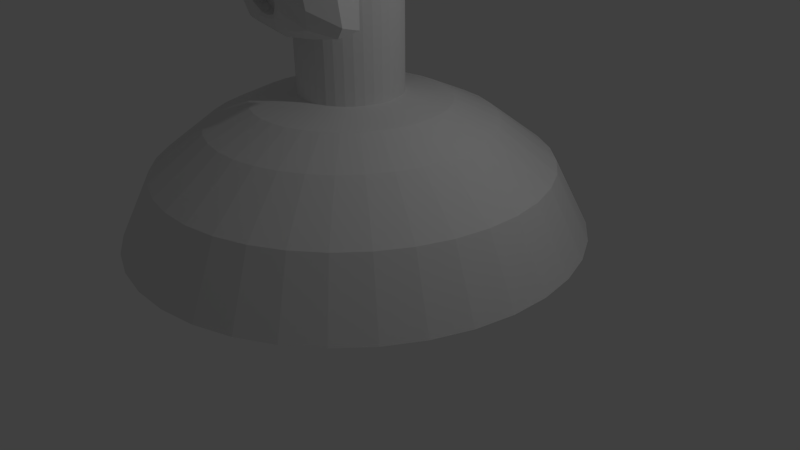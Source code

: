 # Source: whitemonkey.blend  (saved by Blender 2.68.0; exported with 4.5.12 LTS)
import bpy
from mathutils import Matrix  # noqa: F401  (used for matrix-valued properties, if any)

bpy.ops.wm.read_factory_settings(use_empty=True)
scene = bpy.context.scene
scene.name = 'Scene'

# ---- collections
col_collection_1 = bpy.data.collections.new('Collection 1'); scene.collection.children.link(col_collection_1)

# ---- materials (node trees are filled in below, after node groups)
mat_material = bpy.data.materials.new('Material')
mat_material.alpha_threshold = 0.0
mat_material.use_transparent_shadow = False
mat_material.roughness = 0.5
mat_material.line_color = (0.0, 0.0, 0.0, 1.0)

# ---- material node trees

# ---- world
world_world = bpy.data.worlds.new('World'); scene.world = world_world
world_world.color = (0.05088, 0.05088, 0.05088)
world_world.use_sun_shadow = False
world_world.sun_shadow_jitter_overblur = 0.0
world_world.cycles.sampling_method = 'MANUAL'
world_world.cycles.sample_map_resolution = 256

# ---- cameras
cam_camera = bpy.data.cameras.new('Camera')
cam_camera.clip_end = 100.0
cam_camera.lens = 35.0
cam_camera.sensor_width = 32.0
cam_camera.sensor_height = 18.0
cam_camera.ortho_scale = 7.314
cam_camera.dof.focus_distance = 0.0
cam_camera.dof.aperture_fstop = 128.0

# ---- lights
light_lamp = bpy.data.lights.new('Lamp', 'POINT')
light_lamp.transmission_factor = 0.0
light_lamp.cutoff_distance = 30.0
light_lamp.energy = 100.0
light_lamp.shadow_buffer_clip_start = 1.001
light_lamp.shadow_soft_size = 0.1
light_lamp.shadow_maximum_resolution = 0.006
light_lamp.use_absolute_resolution = True
light_lamp.cycles.use_multiple_importance_sampling = False

# ---- meshes
me_cube = bpy.data.meshes.new('Cube')
me_cube.from_pydata([(2.477, 0.3676, 0.2635), (2.035, 0.3427, 1.13), (1.313, 0.2982, 1.676), (0.7263, 0.2614, 1.939), (0.1244, 0.2228, 2.035), (0.1223, 0.2321, 4.26), (-0.5617, 0.1877, 4.255), (-0.5285, 0.1729, 0.2227), (2.477, 0.3676, 0.2635), (2.397, 0.8865, 0.2609), (1.967, 0.7867, 1.128), (1.264, 0.6182, 1.675), (0.6928, 0.4805, 1.938), (0.1068, 0.3381, 2.034), (0.1042, 0.3502, 4.26), (-0.5617, 0.1877, 4.255), (-0.5285, 0.1729, 0.2227), (2.397, 0.8865, 0.2609), (2.229, 1.384, 0.2577), (1.823, 1.212, 1.125), (1.16, 0.9249, 1.673), (0.6217, 0.6904, 1.937), (0.06938, 0.4486, 2.034), (0.06592, 0.4633, 4.259), (-0.5617, 0.1877, 4.255), (-0.5285, 0.1729, 0.2227), (2.229, 1.384, 0.2577), (1.977, 1.844, 0.2539), (1.608, 1.606, 1.122), (1.005, 1.209, 1.67), (0.5152, 0.8848, 1.935), (0.01335, 0.5509, 2.033), (0.008531, 0.5681, 4.258), (-0.5617, 0.1877, 4.255), (-0.5285, 0.1729, 0.2227), (1.977, 1.844, 0.2539), (1.648, 2.254, 0.2497), (1.327, 1.956, 1.118), (0.8022, 1.461, 1.668), (0.3766, 1.058, 1.934), (-0.05959, 0.642, 2.032), (-0.06618, 0.6614, 4.257), (-0.5617, 0.1877, 4.255), (-0.5285, 0.1729, 0.2227), (1.648, 2.254, 0.2497), (1.254, 2.6, 0.2452), (0.9893, 2.253, 1.114), (0.5589, 1.675, 1.665), (0.2101, 1.204, 1.932), (-0.1472, 0.7189, 2.031), (-0.156, 0.7402, 4.256), (-0.5617, 0.1877, 4.255), (-0.5285, 0.1729, 0.2227), (1.254, 2.6, 0.2452), (0.8054, 2.873, 0.2405), (0.6056, 2.486, 1.11), (0.2823, 1.843, 1.662), (0.02073, 1.319, 1.93), (-0.2469, 0.7795, 2.03), (-0.258, 0.8023, 4.255), (-0.5617, 0.1877, 4.255), (-0.5285, 0.1729, 0.2227), (0.8054, 2.873, 0.2405), (0.3163, 3.064, 0.2357), (0.1871, 2.649, 1.106), (-0.01928, 1.961, 1.659), (-0.1858, 1.4, 1.928), (-0.3556, 0.8219, 2.029), (-0.3694, 0.8457, 4.254), (-0.5617, 0.1877, 4.255), (-0.5285, 0.1729, 0.2227), (0.3163, 3.064, 0.2357), (-0.1984, 3.166, 0.2311), (-0.2533, 2.737, 1.102), (-0.3367, 2.024, 1.656), (-0.4031, 1.443, 1.926), (-0.47, 0.8447, 2.028), (-0.4865, 0.8691, 4.253), (-0.5617, 0.1877, 4.255), (-0.5285, 0.1729, 0.2227), (-0.1984, 3.166, 0.2311), (-0.7232, 3.178, 0.2268), (-0.7023, 2.747, 1.099), (-0.6603, 2.031, 1.654), (-0.6247, 1.448, 1.924), (-0.5866, 0.8474, 2.027), (-0.606, 0.8718, 4.252), (-0.5617, 0.1877, 4.255), (-0.5285, 0.1729, 0.2227), (-0.7232, 3.178, 0.2267), (-1.242, 3.099, 0.2228), (-1.146, 2.679, 1.095), (-0.9803, 1.982, 1.651), (-0.8438, 1.415, 1.922), (-0.7019, 0.8297, 2.026), (-0.7241, 0.8537, 4.251), (-0.5617, 0.1877, 4.255), (-0.5285, 0.1729, 0.2227), (-1.242, 3.099, 0.2228), (-1.739, 2.93, 0.2193), (-1.572, 2.535, 1.092), (-1.287, 1.879, 1.649), (-1.054, 1.343, 1.921), (-0.8124, 0.7923, 2.025), (-0.8373, 0.8154, 4.25), (-0.5617, 0.1877, 4.255), (-0.5285, 0.1729, 0.2227), (-1.739, 2.93, 0.2193), (-2.2, 2.678, 0.2164), (-1.966, 2.32, 1.09), (-1.571, 1.723, 1.647), (-1.248, 1.237, 1.919), (-0.9147, 0.7363, 2.024), (-0.9421, 0.758, 4.249), (-0.5617, 0.1877, 4.255), (-0.5285, 0.1729, 0.2227), (-2.2, 2.678, 0.2164), (-2.609, 2.35, 0.2143), (-2.316, 2.039, 1.088), (-1.823, 1.521, 1.646), (-1.421, 1.098, 1.919), (-1.006, 0.6633, 2.024), (-1.035, 0.6833, 4.249), (-0.5617, 0.1877, 4.255), (-0.5285, 0.1729, 0.2227), (-2.609, 2.35, 0.2143), (-2.956, 1.956, 0.2129), (-2.612, 1.701, 1.087), (-2.037, 1.277, 1.645), (-1.567, 0.9318, 1.918), (-1.083, 0.5757, 2.024), (-1.114, 0.5935, 4.249), (-0.5617, 0.1877, 4.255), (-0.5285, 0.1729, 0.2227), (-2.956, 1.956, 0.2129), (-3.229, 1.507, 0.2123), (-2.846, 1.317, 1.086), (-2.205, 1.001, 1.645), (-1.682, 0.7424, 1.918), (-1.143, 0.476, 2.024), (-1.176, 0.4914, 4.249), (-0.5617, 0.1877, 4.255), (-0.5285, 0.1729, 0.2227), (-3.228, 1.507, 0.2123), (-3.419, 1.018, 0.2125), (-3.009, 0.899, 1.086), (-2.323, 0.6992, 1.645), (-1.763, 0.5359, 1.918), (-1.186, 0.3673, 2.024), (-1.22, 0.3801, 4.249), (-0.5617, 0.1877, 4.255), (-0.5285, 0.1729, 0.2227), (-3.419, 1.018, 0.2125), (-3.522, 0.5031, 0.2136), (-3.097, 0.4586, 1.087), (-2.386, 0.3818, 1.646), (-1.806, 0.3186, 1.918), (-1.209, 0.2529, 2.024), (-1.243, 0.2629, 4.249), (-0.5617, 0.1877, 4.255), (-0.5285, 0.1729, 0.2227), (-3.522, 0.5031, 0.2136), (-3.534, -0.02176, 0.2154), (-3.107, 0.009571, 1.089), (-2.394, 0.05812, 1.647), (-1.811, 0.09696, 1.919), (-1.211, 0.1363, 2.024), (-1.246, 0.1434, 4.249), (-0.5617, 0.1877, 4.255), (-0.5285, 0.1729, 0.2227), (-3.534, -0.02176, 0.2154), (-3.454, -0.5407, 0.218), (-3.039, -0.4344, 1.091), (-2.345, -0.2619, 1.648), (-1.778, -0.1221, 1.92), (-1.194, 0.02096, 2.025), (-1.228, 0.02532, 4.25), (-0.5617, 0.1877, 4.255), (-0.5285, 0.1729, 0.2227), (-3.454, -0.5407, 0.218), (-3.286, -1.038, 0.2212), (-2.895, -0.8598, 1.094), (-2.241, -0.5685, 1.65), (-1.707, -0.3321, 1.921), (-1.156, -0.08953, 2.026), (-1.189, -0.08785, 4.251), (-0.5617, 0.1877, 4.255), (-0.5285, 0.1729, 0.2227), (-3.286, -1.038, 0.2212), (-3.034, -1.498, 0.225), (-2.679, -1.254, 1.097), (-2.085, -0.8524, 1.653), (-1.6, -0.5265, 1.923), (-1.1, -0.1918, 2.026), (-1.132, -0.1927, 4.251), (-0.5617, 0.1877, 4.255), (-0.5285, 0.1729, 0.2227), (-3.034, -1.498, 0.225), (-2.706, -1.908, 0.2292), (-2.398, -1.604, 1.101), (-1.883, -1.105, 1.655), (-1.462, -0.6994, 1.925), (-1.027, -0.2829, 2.027), (-1.057, -0.2859, 4.252), (-0.5617, 0.1877, 4.255), (-0.5285, 0.1729, 0.2227), (-2.706, -1.908, 0.2292), (-2.311, -2.254, 0.2337), (-2.061, -1.901, 1.105), (-1.64, -1.319, 1.658), (-1.295, -0.8457, 1.927), (-0.9395, -0.3599, 2.028), (-0.9674, -0.3647, 4.253), (-0.5617, 0.1877, 4.255), (-0.5285, 0.1729, 0.2227), (-2.311, -2.254, 0.2337), (-1.863, -2.527, 0.2384), (-1.677, -2.134, 1.109), (-1.363, -1.487, 1.661), (-1.106, -0.9608, 1.929), (-0.8398, -0.4205, 2.029), (-0.8653, -0.4268, 4.254), (-0.5617, 0.1877, 4.255), (-0.5285, 0.1729, 0.2227), (-1.863, -2.527, 0.2384), (-1.374, -2.718, 0.2431), (-1.259, -2.297, 1.113), (-1.061, -1.604, 1.664), (-0.8993, -1.041, 1.931), (-0.7311, -0.4628, 2.03), (-0.754, -0.4702, 4.256), (-0.5617, 0.1877, 4.255), (-0.5285, 0.1729, 0.2227), (-1.374, -2.718, 0.2431), (-0.8588, -2.82, 0.2477), (-0.8183, -2.385, 1.117), (-0.744, -1.668, 1.667), (-0.682, -1.085, 1.933), (-0.6167, -0.4857, 2.031), (-0.6368, -0.4936, 4.257), (-0.5617, 0.1877, 4.255), (-0.5285, 0.1729, 0.2227), (-0.8588, -2.82, 0.2477), (-0.334, -2.832, 0.2521), (-0.3693, -2.395, 1.12), (-0.4203, -1.675, 1.669), (-0.4604, -1.09, 1.935), (-0.5001, -0.4883, 2.032), (-0.5174, -0.4963, 4.258), (-0.5617, 0.1877, 4.255), (-0.5285, 0.1729, 0.2227), (-0.334, -2.832, 0.2521), (0.1849, -2.753, 0.2561), (0.07464, -2.327, 1.124), (-0.1004, -1.626, 1.672), (-0.2413, -1.056, 1.936), (-0.3848, -0.4706, 2.033), (-0.3993, -0.4782, 4.259), (-0.5617, 0.1877, 4.255), (-0.5285, 0.1729, 0.2227), (0.1849, -2.753, 0.2561), (0.6821, -2.584, 0.2596), (0.5, -2.183, 1.127), (0.2063, -1.522, 1.674), (-0.03136, -0.9851, 1.938), (-0.2743, -0.4332, 2.034), (-0.2861, -0.4399, 4.259), (-0.5617, 0.1877, 4.255), (-0.5285, 0.1729, 0.2227), (0.6821, -2.584, 0.2596), (1.142, -2.332, 0.2624), (0.8939, -1.967, 1.129), (0.4902, -1.367, 1.676), (0.163, -0.8786, 1.939), (-0.172, -0.3772, 2.035), (-0.1813, -0.3825, 4.26), (-0.5617, 0.1877, 4.255), (-0.5285, 0.1729, 0.2227), (1.142, -2.332, 0.2624), (1.552, -2.004, 0.2646), (1.244, -1.686, 1.131), (0.7428, -1.164, 1.677), (0.336, -0.74, 1.94), (-0.08098, -0.3042, 2.035), (-0.08809, -0.3078, 4.26), (-0.5617, 0.1877, 4.255), (-0.5285, 0.1729, 0.2227), (1.552, -2.004, 0.2646), (1.899, -1.61, 0.266), (1.541, -1.349, 1.132), (0.9564, -0.9211, 1.678), (0.4823, -0.5735, 1.94), (-0.003994, -0.2166, 2.035), (-0.009238, -0.218, 4.261), (-0.5617, 0.1877, 4.255), (-0.5285, 0.1729, 0.2227), (1.899, -1.61, 0.266), (2.171, -1.161, 0.2666), (1.774, -0.9652, 1.133), (1.125, -0.6445, 1.678), (0.5974, -0.3841, 1.941), (0.0566, -0.1169, 2.036), (0.05283, -0.1159, 4.261), (-0.5617, 0.1877, 4.255), (-0.5285, 0.1729, 0.2227), (2.171, -1.161, 0.2666), (2.362, -0.672, 0.2663), (1.937, -0.5467, 1.132), (1.242, -0.3428, 1.678), (0.6779, -0.1776, 1.941), (0.09896, -0.008214, 2.036), (0.09622, -0.004564, 4.261), (-0.5617, 0.1877, 4.255), (-0.5285, 0.1729, 0.2227), (2.362, -0.672, 0.2663), (2.465, -0.1572, 0.2653), (2.025, -0.1063, 1.132), (1.306, -0.02539, 1.677), (0.7213, 0.03979, 1.94), (0.1218, 0.1062, 2.035), (0.1196, 0.1126, 4.261), (-0.5617, 0.1877, 4.255), (-0.5285, 0.1729, 0.2227), (2.465, -0.1572, 0.2653), (2.477, 0.3676, 0.2635), (2.035, 0.3427, 1.13), (1.313, 0.2983, 1.676), (0.7263, 0.2614, 1.939), (0.1244, 0.2228, 2.035), (0.1223, 0.2321, 4.26), (-0.5617, 0.1877, 4.255), (-0.5285, 0.1729, 0.2227), (2.477, 0.3676, 0.2635), (0.4252, -0.9154, 5.612), (-1.636, -0.8459, 5.574), (0.5814, -0.7552, 5.43), (-1.775, -0.6757, 5.386), (0.7024, -0.5126, 5.313), (-1.875, -0.4257, 5.265), (0.2417, -0.6084, 5.131), (-1.415, -0.5525, 5.1), (0.2312, -0.8325, 5.285), (-1.425, -0.7766, 5.254), (0.2225, -0.9531, 5.539), (-1.434, -0.8973, 5.508), (0.03599, -0.9756, 5.613), (-1.253, -0.9321, 5.589), (-0.1226, -0.8597, 5.431), (-1.08, -0.8274, 5.413), (-0.2239, -0.6463, 5.314), (-0.9602, -0.6214, 5.3), (-0.4152, -0.6108, 5.752), (-0.7833, -0.5984, 5.745), (-0.2751, -0.8171, 5.776), (-0.9377, -0.7948, 5.764), (-0.04037, -0.9533, 5.794), (-1.182, -0.9148, 5.773), (0.03025, -0.934, 5.997), (-1.258, -0.8905, 5.973), (-0.133, -0.7844, 6.127), (-1.09, -0.7521, 6.109), (-0.2373, -0.5492, 6.211), (-0.9735, -0.5243, 6.197), (0.2228, -0.4717, 6.395), (-1.434, -0.4158, 6.364), (0.2165, -0.7255, 6.274), (-1.44, -0.6696, 6.243), (0.2145, -0.8957, 6.07), (-1.442, -0.8398, 6.039), (0.4194, -0.8738, 5.996), (-1.642, -0.8043, 5.958), (0.571, -0.6799, 6.126), (-1.785, -0.6004, 6.082), (0.689, -0.4155, 6.21), (-1.888, -0.3286, 6.162), (0.8812, -0.4346, 5.752), (-2.064, -0.3353, 5.697), (0.7248, -0.6859, 5.777), (-1.926, -0.5965, 5.728), (0.4967, -0.8798, 5.794), (-1.712, -0.8053, 5.753), (0.5138, -0.917, 5.799), (-1.732, -0.8413, 5.757), (0.4362, -0.9091, 6.019), (-1.662, -0.8383, 5.98), (0.212, -0.9466, 6.112), (-1.445, -0.8907, 6.082), (0.009609, -0.9863, 6.021), (-1.242, -0.9441, 5.998), (-0.07915, -1.007, 5.8), (-1.147, -0.971, 5.78), (0.01589, -1.032, 5.6), (-1.236, -0.9897, 5.577), (0.2147, -1.035, 5.807), (-1.442, -0.9793, 5.776), (0.221, -1.012, 5.508), (-1.436, -0.9561, 5.477), (0.4425, -0.9546, 5.598), (-1.656, -0.8839, 5.559), (-0.613, -0.7584, 6.209), (-0.6168, -0.9612, 6.046), (-0.5735, -1.021, 3.607), (-0.59, -1.04, 4.461), (-0.596, -1.043, 4.777), (-0.5689, -1.009, 3.384), (-0.6004, -0.4349, 6.119), (-0.6035, -0.32, 6.496), (-0.5215, 2.381, 6.983), (-0.4842, 3.009, 6.119), (-0.469, 2.829, 4.971), (-0.493, 1.598, 4.029), (-0.09777, -0.5101, 4.726), (-1.055, -0.4778, 4.709), (0.168, -0.6005, 4.147), (-1.305, -0.5508, 4.12), (0.2691, -0.669, 3.545), (-1.388, -0.6131, 3.514), (0.316, -0.6283, 3.078), (-1.414, -0.5699, 3.045), (0.2265, -0.6207, 2.946), (-1.32, -0.5686, 2.917), (-0.125, -0.6881, 2.892), (-0.9717, -0.6595, 2.876), (-0.5498, -0.7327, 2.854), (0.4554, -0.4436, 4.839), (-1.606, -0.3741, 4.8), (0.9114, -0.4517, 5.087), (-2.071, -0.3511, 5.032), (1.373, -0.2, 5.512), (-2.529, -0.06838, 5.439), (1.424, -0.4789, 6.21), (-2.625, -0.3423, 6.134), (1.07, -0.5264, 6.339), (-2.28, -0.4135, 6.277), (0.5452, -0.6258, 6.62), (-1.774, -0.5475, 6.577), (0.1309, -0.6823, 6.991), (-1.378, -0.6314, 6.963), (-0.2562, -0.7341, 6.898), (-0.9925, -0.7092, 6.884), (-0.4686, -0.7658, 6.361), (-0.7631, -0.7559, 6.355), (-0.2285, -0.8486, 6.188), (-1.002, -0.8225, 6.174), (-0.316, -0.8549, 5.928), (-0.9051, -0.8351, 5.917), (-0.1226, -0.8597, 5.431), (-1.08, -0.8274, 5.413), (0.2883, -0.8017, 5.245), (-1.479, -0.7421, 5.213), (0.5654, -0.7259, 5.353), (-1.754, -0.6477, 5.31), (0.8759, -0.6498, 5.645), (-2.069, -0.5505, 5.591), (0.9089, -0.6233, 5.903), (-2.11, -0.5215, 5.846), (0.8128, -0.637, 6.088), (-2.022, -0.5414, 6.035), (0.4011, -0.7356, 6.241), (-1.624, -0.6673, 6.203), (-0.02662, -0.8049, 6.316), (-1.205, -0.7652, 6.294), (-0.5705, -1.043, 3.406), (-0.3145, -1.04, 3.52), (-0.8299, -1.023, 3.511), (-0.29, -1.016, 3.24), (-0.8422, -0.9969, 3.23), (-0.4159, -0.9864, 3.124), (-0.7104, -0.9765, 3.119), (-0.5622, -0.9652, 3.101), (-0.5918, -0.9352, 4.746), (-0.593, -0.903, 4.873), (-0.3535, -0.9131, 4.859), (-0.832, -0.8969, 4.85), (-0.2962, -0.9531, 4.679), (-0.8852, -0.9332, 4.668), (-0.3854, -0.9475, 4.529), (-0.7903, -0.9339, 4.521), (0.3483, -0.7462, 5.092), (-1.529, -0.6829, 5.057), (0.8641, -0.628, 5.328), (-2.044, -0.5299, 5.274), (1.119, -0.5441, 5.675), (-2.305, -0.4286, 5.611), (1.145, -0.6299, 6.092), (-2.353, -0.5119, 6.027), (1.009, -0.7804, 6.199), (-2.231, -0.6711, 6.139), (0.4092, -0.8915, 6.517), (-1.652, -0.822, 6.479), (0.1081, -0.9493, 6.741), (-1.364, -0.8997, 6.714), (-0.1501, -0.9832, 6.685), (-1.107, -0.9509, 6.668), (-0.3822, -1.004, 6.24), (-0.8608, -0.9882, 6.231), (-0.3058, -1.068, 4.987), (-0.8948, -1.048, 4.977), (-0.08277, -0.9239, 4.16), (-1.077, -0.8903, 4.141), (0.02024, -0.9375, 3.551), (-1.158, -0.8977, 3.529), (0.06312, -0.9135, 3.271), (-1.189, -0.8713, 3.248), (-0.004618, -0.8616, 3.042), (-1.109, -0.8244, 3.022), (-0.1697, -0.86, 3.003), (-0.9428, -0.8339, 2.988), (-0.5564, -0.8692, 2.961), (-0.5983, -0.8189, 5.308), (-0.6073, -0.8688, 5.703), (0.1585, -0.7726, 6.334), (-1.388, -0.7204, 6.305), (-0.217, -0.863, 5.541), (-0.9901, -0.837, 5.527), (-0.2937, -0.861, 5.706), (-0.9196, -0.8399, 5.695), (-0.2971, -1.033, 3.594), (-0.8494, -1.014, 3.584), (-0.399, -1.005, 4.164), (-0.7671, -0.9924, 4.157), (-0.583, -0.9986, 4.16), (-0.5865, -0.9506, 4.433), (-0.3708, -1.036, 4.575), (-0.8125, -1.021, 4.567), (-0.2817, -1.064, 4.691), (-0.9075, -1.042, 4.679), (-0.3389, -1.001, 4.906), (-0.8543, -0.9839, 4.896), (-0.5048, -0.9937, 4.921), (-0.6889, -0.9875, 4.917), (-0.598, -1.12, 4.748), (-0.4882, -1.073, 4.874), (-0.7091, -1.066, 4.87), (-0.3775, -1.079, 4.858), (-0.8193, -1.064, 4.85), (-0.3395, -1.135, 4.698), (-0.8549, -1.117, 4.688), (-0.4104, -1.083, 4.636), (-0.7785, -1.071, 4.629), (-0.5931, -1.087, 4.541), (0.03611, -0.5278, 4.434), (-1.179, -0.4869, 4.411), (-0.2003, -0.8686, 4.634), (-0.9734, -0.8425, 4.62), (-0.161, -0.8877, 4.47), (-1.008, -0.8591, 4.454), (-0.0213, -0.5101, 4.579), (-1.126, -0.4729, 4.559), (-0.5628, -0.9612, 3.138), (-0.4526, -0.9629, 3.158), (-0.6735, -0.9555, 3.154), (-0.3458, -1.01, 3.276), (-0.7875, -0.9948, 3.268), (-0.3498, -1.026, 3.463), (-0.7916, -1.012, 3.455), (-0.5634, -0.8642, 3.349), (-0.3443, -0.882, 3.429), (-0.7861, -0.8671, 3.421), (-0.3402, -0.843, 3.276), (-0.7819, -0.8281, 3.268), (-0.4486, -0.8309, 3.181), (-0.6695, -0.8234, 3.177), (-0.5587, -0.8291, 3.16), (-0.2039, -0.9171, 5.732), (-1.014, -0.8897, 5.717), (-0.1643, -0.9158, 5.585), (-1.048, -0.886, 5.568), (0.1772, -0.8217, 6.228), (-1.406, -0.7683, 6.199), (0.02893, -0.8553, 6.211), (-1.26, -0.8118, 6.187), (0.3795, -0.873, 6.163), (-1.608, -0.806, 6.126), (0.719, -0.7131, 6.039), (-1.932, -0.6237, 5.99), (0.7771, -0.7125, 5.892), (-1.984, -0.6194, 5.84), (0.7626, -0.7173, 5.67), (-1.962, -0.6255, 5.619), (0.5233, -0.8246, 5.455), (-1.722, -0.7488, 5.414), (0.2834, -0.8813, 5.365), (-1.484, -0.8217, 5.332), (-0.07123, -0.9491, 5.478), (-1.139, -0.9131, 5.459), (-0.1882, -0.8979, 5.916), (-1.035, -0.8693, 5.9), (-0.1173, -0.8805, 6.1), (-1.111, -0.847, 6.082), (-0.05961, -0.8314, 6.059), (-1.164, -0.7942, 6.038), (-0.1495, -0.8442, 5.911), (-1.07, -0.8131, 5.894), (-0.03301, -0.8915, 5.51), (-1.174, -0.853, 5.489), (0.2839, -0.8388, 5.416), (-1.483, -0.7792, 5.383), (0.4872, -0.7827, 5.487), (-1.685, -0.7095, 5.447), (0.6891, -0.6926, 5.703), (-1.888, -0.6057, 5.655), (0.705, -0.6754, 5.868), (-1.909, -0.5872, 5.82), (0.6472, -0.6779, 5.997), (-1.856, -0.5935, 5.951), (0.3633, -0.8195, 6.138), (-1.588, -0.7537, 6.102), (0.04882, -0.8436, 6.154), (-1.276, -0.7989, 6.13), (0.1787, -0.8093, 6.171), (-1.404, -0.7559, 6.142), (-0.126, -0.8582, 5.616), (-1.083, -0.8259, 5.598), (-0.1463, -0.8437, 5.744), (-1.067, -0.8127, 5.727), (-0.3452, -0.448, 6.254), (-0.8606, -0.4306, 6.244), (-0.1505, -0.4216, 6.736), (-1.071, -0.3905, 6.719), (0.1819, -0.3719, 6.791), (-1.401, -0.3185, 6.762), (0.5396, -0.3259, 6.476), (-1.743, -0.2489, 6.434), (1.009, -0.2207, 6.231), (-2.194, -0.1127, 6.172), (1.289, -0.1687, 6.118), (-2.466, -0.04208, 6.049), (1.249, -0.02695, 5.528), (-2.395, 0.09597, 5.46), (0.8469, -0.1464, 5.146), (-1.988, -0.05083, 5.093), (0.459, -0.2853, 4.933), (-1.603, -0.2158, 4.894), (-0.5914, 0.4221, 7.194), (-0.5637, 1.304, 7.303), (-0.4728, 2.396, 4.388), (-0.5354, 0.3152, 3.982), (-0.5403, -0.4562, 2.842), (-0.5365, -0.138, 3.216), (-0.5427, -0.02365, 3.759), (-0.5424, 0.08966, 3.951), (1.458, 0.7351, 5.615), (-2.555, 0.8704, 5.541), (1.482, 0.9942, 5.792), (-2.568, 1.131, 5.716), (1.314, 1.902, 5.561), (-2.331, 2.025, 5.493), (0.5937, 2.593, 5.883), (-1.578, 2.666, 5.843), (1.19, 0.6365, 4.955), (-2.27, 0.7532, 4.891), (0.8812, 1.177, 4.707), (-1.917, 1.271, 4.655), (1.01, 1.825, 4.916), (-2.009, 1.927, 4.86), (0.3093, 2.414, 4.99), (-1.274, 2.468, 4.961), (-0.005324, -0.1881, 4.304), (-1.11, -0.1509, 4.283), (-0.1196, 0.1481, 4.117), (-0.9663, 0.1767, 4.102), (0.1381, -0.2287, 3.458), (-1.224, -0.1828, 3.433), (0.03799, -0.1904, 3.953), (-1.14, -0.1507, 3.931), (0.2359, -0.32, 2.987), (-1.31, -0.2678, 2.959), (-0.2087, -0.1922, 3.338), (-0.8714, -0.1699, 3.325), (-0.2525, -0.1172, 3.848), (-0.8416, -0.09731, 3.837), (-0.1528, -0.4064, 2.917), (-0.9259, -0.3803, 2.903), (-0.04656, -0.224, 4.474), (-1.077, -0.1892, 4.455), (-0.07015, -0.301, 4.611), (-1.064, -0.2675, 4.593), (-0.09308, -0.3597, 4.747), (-1.05, -0.3274, 4.729), (-0.03891, 0.3712, 4.15), (-1.033, 0.4048, 4.132), (0.1968, 1.391, 4.229), (-1.202, 1.438, 4.203), (0.3244, 2.069, 4.546), (-1.295, 2.124, 4.516), (0.5335, 1.952, 6.971), (-1.602, 2.024, 6.931), (0.5052, 1.236, 7.196), (-1.63, 1.308, 7.157), (0.4824, 0.5024, 7.09), (-1.653, 0.5744, 7.05), (0.4959, -0.03908, 6.371), (-1.676, 0.03417, 6.33), (1.134, 0.1297, 6.084), (-2.29, 0.2452, 6.02), (0.9158, 0.2772, 6.176), (-2.066, 0.3778, 6.12), (0.9444, 0.8708, 6.705), (-2.074, 0.9726, 6.649), (1.312, 0.658, 6.4), (-2.443, 0.7846, 6.33), (1.33, 1.239, 6.467), (-2.425, 1.366, 6.397), (0.9637, 1.468, 6.752), (-2.055, 1.57, 6.696), (0.9871, 2.036, 6.524), (-2.032, 2.138, 6.468), (1.353, 1.787, 6.223), (-2.402, 1.913, 6.153), (0.9559, 2.278, 5.663), (-1.952, 2.376, 5.609), (0.6504, 2.12, 4.953), (-1.632, 2.197, 4.911), (1.402, 1.365, 5.769), (-2.463, 1.496, 5.697), (0.4149, 0.4478, 4.667), (-1.499, 0.5124, 4.632), (0.501, 1.282, 4.523), (-1.524, 1.35, 4.485), (1.568, 1.453, 5.947), (-2.629, 1.594, 5.869), (1.302, 1.067, 4.688), (-2.343, 1.19, 4.62), (1.943, 1.532, 4.74), (-2.953, 1.697, 4.649), (2.517, 1.79, 5.091), (-3.521, 1.994, 4.979), (2.673, 1.834, 5.719), (-3.696, 2.048, 5.6), (2.39, 1.891, 6.153), (-3.427, 2.087, 6.045), (1.885, 1.643, 6.098), (-2.938, 1.806, 6.008), (1.867, 1.573, 5.957), (-2.919, 1.734, 5.868), (2.279, 1.803, 5.994), (-3.316, 1.992, 5.89), (2.47, 1.796, 5.645), (-3.494, 1.997, 5.535), (2.349, 1.747, 5.149), (-3.358, 1.939, 5.043), (1.921, 1.493, 4.892), (-2.939, 1.657, 4.801), (1.429, 1.099, 4.853), (-2.473, 1.231, 4.781), (1.642, 1.402, 5.843), (-2.702, 1.548, 5.762), (1.705, 1.551, 5.698), (-2.75, 1.701, 5.615), (1.563, 1.29, 4.946), (-2.597, 1.43, 4.868), (1.943, 1.649, 4.968), (-2.953, 1.814, 4.877), (2.296, 1.844, 5.174), (-3.3, 2.033, 5.07), (2.401, 1.88, 5.543), (-3.416, 2.076, 5.435), (2.249, 1.894, 5.798), (-3.273, 2.081, 5.696), (1.894, 1.719, 5.775), (-2.929, 1.882, 5.685), (1.46, 1.372, 5.676), (-2.516, 1.506, 5.602), (1.451, 1.489, 5.385), (-2.489, 1.622, 5.312), (1.269, 1.476, 5.199), (-2.302, 1.596, 5.133), (1.417, 1.469, 5.183), (-2.449, 1.599, 5.112), (1.474, 1.449, 5.02), (-2.501, 1.583, 4.946), (1.402, 1.444, 4.945), (-2.427, 1.573, 4.874), (1.182, 0.9784, 5.029), (-2.242, 1.094, 4.966), (1.173, 1.211, 4.948), (-2.214, 1.325, 4.885), (1.172, 1.264, 5.091), (-2.215, 1.378, 5.028), (1.352, 1.354, 5.473), (-2.403, 1.48, 5.403), (1.576, 1.484, 5.555), (-2.62, 1.626, 5.477), (1.581, 1.611, 5.523), (-2.616, 1.752, 5.445), (1.406, 1.553, 4.933), (-2.423, 1.682, 4.862), (1.497, 1.558, 5.008), (-2.516, 1.694, 4.934), (1.439, 1.576, 5.154), (-2.463, 1.708, 5.081), (1.292, 1.585, 5.187), (-2.316, 1.707, 5.12), (1.473, 1.598, 5.374), (-2.503, 1.733, 5.3), (1.936, 1.842, 5.725), (-2.961, 2.007, 5.634), (2.291, 1.999, 5.751), (-3.305, 2.188, 5.647), (2.46, 1.986, 5.514), (-3.467, 2.186, 5.404), (2.355, 1.932, 5.147), (-3.351, 2.124, 5.041), (1.966, 1.777, 4.954), (-2.967, 1.943, 4.863), (1.567, 1.42, 4.95), (-2.593, 1.56, 4.873), (1.729, 1.674, 5.648), (-2.763, 1.826, 5.564), (1.586, 1.597, 5.228), (-2.611, 1.739, 5.15), (1.699, 1.6, 5.118), (-2.719, 1.749, 5.036), (1.847, 1.684, 5.259), (-2.866, 1.843, 5.172), (1.752, 1.662, 5.371), (-2.776, 1.815, 5.287), (1.88, 1.729, 5.514), (-2.906, 1.89, 5.425), (1.975, 1.732, 5.404), (-2.995, 1.9, 5.312), (2.103, 1.752, 5.459), (-3.124, 1.928, 5.362), (2.046, 1.77, 5.605), (-3.071, 1.942, 5.51), (1.901, 2.036, 5.963), (-2.922, 2.199, 5.874), (2.439, 2.172, 6.03), (-3.452, 2.371, 5.921), (2.717, 2.01, 5.645), (-3.726, 2.227, 5.525), (2.599, 2.026, 5.067), (-3.586, 2.234, 4.952), (1.957, 1.92, 4.735), (-2.94, 2.085, 4.644), (1.355, 1.546, 4.674), (-2.363, 1.671, 4.605), (1.508, 1.797, 5.853), (-2.542, 1.934, 5.778)], [], [(2, 11, 12, 3), (5, 14, 15, 6), (1, 10, 11, 2), (4, 13, 14, 5), (7, 16, 17, 8), (0, 9, 10, 1), (3, 12, 13, 4), (6, 15, 16, 7), (10, 19, 20, 11), (13, 22, 23, 14), (16, 25, 26, 17), (9, 18, 19, 10), (12, 21, 22, 13), (15, 24, 25, 16), (11, 20, 21, 12), (14, 23, 24, 15), (19, 28, 29, 20), (22, 31, 32, 23), (25, 34, 35, 26), (18, 27, 28, 19), (21, 30, 31, 22), (24, 33, 34, 25), (20, 29, 30, 21), (23, 32, 33, 24), (28, 37, 38, 29), (31, 40, 41, 32), (34, 43, 44, 35), (27, 36, 37, 28), (30, 39, 40, 31), (33, 42, 43, 34), (29, 38, 39, 30), (32, 41, 42, 33), (37, 46, 47, 38), (40, 49, 50, 41), (43, 52, 53, 44), (36, 45, 46, 37), (39, 48, 49, 40), (42, 51, 52, 43), (38, 47, 48, 39), (41, 50, 51, 42), (46, 55, 56, 47), (49, 58, 59, 50), (52, 61, 62, 53), (45, 54, 55, 46), (48, 57, 58, 49), (51, 60, 61, 52), (47, 56, 57, 48), (50, 59, 60, 51), (55, 64, 65, 56), (58, 67, 68, 59), (61, 70, 71, 62), (54, 63, 64, 55), (57, 66, 67, 58), (60, 69, 70, 61), (56, 65, 66, 57), (59, 68, 69, 60), (64, 73, 74, 65), (67, 76, 77, 68), (70, 79, 80, 71), (63, 72, 73, 64), (66, 75, 76, 67), (69, 78, 79, 70), (65, 74, 75, 66), (68, 77, 78, 69), (73, 82, 83, 74), (76, 85, 86, 77), (79, 88, 89, 80), (72, 81, 82, 73), (75, 84, 85, 76), (78, 87, 88, 79), (74, 83, 84, 75), (77, 86, 87, 78), (82, 91, 92, 83), (85, 94, 95, 86), (88, 97, 98, 89), (81, 90, 91, 82), (84, 93, 94, 85), (87, 96, 97, 88), (83, 92, 93, 84), (86, 95, 96, 87), (91, 100, 101, 92), (94, 103, 104, 95), (97, 106, 107, 98), (90, 99, 100, 91), (93, 102, 103, 94), (96, 105, 106, 97), (92, 101, 102, 93), (95, 104, 105, 96), (100, 109, 110, 101), (103, 112, 113, 104), (106, 115, 116, 107), (99, 108, 109, 100), (102, 111, 112, 103), (105, 114, 115, 106), (101, 110, 111, 102), (104, 113, 114, 105), (109, 118, 119, 110), (112, 121, 122, 113), (115, 124, 125, 116), (108, 117, 118, 109), (111, 120, 121, 112), (114, 123, 124, 115), (110, 119, 120, 111), (113, 122, 123, 114), (118, 127, 128, 119), (121, 130, 131, 122), (124, 133, 134, 125), (117, 126, 127, 118), (120, 129, 130, 121), (123, 132, 133, 124), (119, 128, 129, 120), (122, 131, 132, 123), (127, 136, 137, 128), (130, 139, 140, 131), (133, 142, 143, 134), (126, 135, 136, 127), (129, 138, 139, 130), (132, 141, 142, 133), (128, 137, 138, 129), (131, 140, 141, 132), (136, 145, 146, 137), (139, 148, 149, 140), (142, 151, 152, 143), (135, 144, 145, 136), (138, 147, 148, 139), (141, 150, 151, 142), (137, 146, 147, 138), (140, 149, 150, 141), (145, 154, 155, 146), (148, 157, 158, 149), (151, 160, 161, 152), (144, 153, 154, 145), (147, 156, 157, 148), (150, 159, 160, 151), (146, 155, 156, 147), (149, 158, 159, 150), (154, 163, 164, 155), (157, 166, 167, 158), (160, 169, 170, 161), (153, 162, 163, 154), (156, 165, 166, 157), (159, 168, 169, 160), (155, 164, 165, 156), (158, 167, 168, 159), (163, 172, 173, 164), (166, 175, 176, 167), (169, 178, 179, 170), (162, 171, 172, 163), (165, 174, 175, 166), (168, 177, 178, 169), (164, 173, 174, 165), (167, 176, 177, 168), (172, 181, 182, 173), (175, 184, 185, 176), (178, 187, 188, 179), (171, 180, 181, 172), (174, 183, 184, 175), (177, 186, 187, 178), (173, 182, 183, 174), (176, 185, 186, 177), (181, 190, 191, 182), (184, 193, 194, 185), (187, 196, 197, 188), (180, 189, 190, 181), (183, 192, 193, 184), (186, 195, 196, 187), (182, 191, 192, 183), (185, 194, 195, 186), (190, 199, 200, 191), (193, 202, 203, 194), (196, 205, 206, 197), (189, 198, 199, 190), (192, 201, 202, 193), (195, 204, 205, 196), (191, 200, 201, 192), (194, 203, 204, 195), (199, 208, 209, 200), (202, 211, 212, 203), (205, 214, 215, 206), (198, 207, 208, 199), (201, 210, 211, 202), (204, 213, 214, 205), (200, 209, 210, 201), (203, 212, 213, 204), (208, 217, 218, 209), (211, 220, 221, 212), (214, 223, 224, 215), (207, 216, 217, 208), (210, 219, 220, 211), (213, 222, 223, 214), (209, 218, 219, 210), (212, 221, 222, 213), (217, 226, 227, 218), (220, 229, 230, 221), (223, 232, 233, 224), (216, 225, 226, 217), (219, 228, 229, 220), (222, 231, 232, 223), (218, 227, 228, 219), (221, 230, 231, 222), (226, 235, 236, 227), (229, 238, 239, 230), (232, 241, 242, 233), (225, 234, 235, 226), (228, 237, 238, 229), (231, 240, 241, 232), (227, 236, 237, 228), (230, 239, 240, 231), (235, 244, 245, 236), (238, 247, 248, 239), (241, 250, 251, 242), (234, 243, 244, 235), (237, 246, 247, 238), (240, 249, 250, 241), (236, 245, 246, 237), (239, 248, 249, 240), (244, 253, 254, 245), (247, 256, 257, 248), (250, 259, 260, 251), (243, 252, 253, 244), (246, 255, 256, 247), (249, 258, 259, 250), (245, 254, 255, 246), (248, 257, 258, 249), (253, 262, 263, 254), (256, 265, 266, 257), (259, 268, 269, 260), (252, 261, 262, 253), (255, 264, 265, 256), (258, 267, 268, 259), (254, 263, 264, 255), (257, 266, 267, 258), (262, 271, 272, 263), (265, 274, 275, 266), (268, 277, 278, 269), (261, 270, 271, 262), (264, 273, 274, 265), (267, 276, 277, 268), (263, 272, 273, 264), (266, 275, 276, 267), (271, 280, 281, 272), (274, 283, 284, 275), (277, 286, 287, 278), (270, 279, 280, 271), (273, 282, 283, 274), (276, 285, 286, 277), (272, 281, 282, 273), (275, 284, 285, 276), (280, 289, 290, 281), (283, 292, 293, 284), (286, 295, 296, 287), (279, 288, 289, 280), (282, 291, 292, 283), (285, 294, 295, 286), (281, 290, 291, 282), (284, 293, 294, 285), (289, 298, 299, 290), (292, 301, 302, 293), (295, 304, 305, 296), (288, 297, 298, 289), (291, 300, 301, 292), (294, 303, 304, 295), (290, 299, 300, 291), (293, 302, 303, 294), (298, 307, 308, 299), (301, 310, 311, 302), (304, 313, 314, 305), (297, 306, 307, 298), (300, 309, 310, 301), (303, 312, 313, 304), (299, 308, 309, 300), (302, 311, 312, 303), (307, 316, 317, 308), (310, 319, 320, 311), (313, 322, 323, 314), (306, 315, 316, 307), (309, 318, 319, 310), (312, 321, 322, 313), (308, 317, 318, 309), (311, 320, 321, 312), (316, 325, 326, 317), (319, 328, 329, 320), (322, 331, 332, 323), (315, 324, 325, 316), (318, 327, 328, 319), (321, 330, 331, 322), (317, 326, 327, 318), (320, 329, 330, 321), (379, 333, 335, 377), (336, 334, 380, 378), (377, 335, 337, 375), (338, 336, 378, 376), (335, 341, 339, 337), (340, 342, 336, 338), (333, 343, 341, 335), (342, 344, 334, 336), (343, 345, 347, 341), (348, 346, 344, 342), (341, 347, 349, 339), (350, 348, 342, 340), (347, 353, 351, 349), (352, 354, 348, 350), (345, 355, 353, 347), (354, 356, 346, 348), (355, 357, 359, 353), (360, 358, 356, 354), (353, 359, 361, 351), (362, 360, 354, 352), (359, 365, 363, 361), (364, 366, 360, 362), (357, 367, 365, 359), (366, 368, 358, 360), (367, 369, 371, 365), (372, 370, 368, 366), (365, 371, 373, 363), (374, 372, 366, 364), (371, 377, 375, 373), (376, 378, 372, 374), (369, 379, 377, 371), (378, 380, 370, 372), (379, 369, 383, 381), (384, 370, 380, 382), (369, 367, 385, 383), (386, 368, 370, 384), (367, 357, 387, 385), (388, 358, 368, 386), (357, 355, 389, 387), (390, 356, 358, 388), (355, 345, 391, 389), (392, 346, 356, 390), (345, 343, 395, 391), (396, 344, 346, 392), (343, 333, 397, 395), (398, 334, 344, 396), (333, 379, 381, 397), (382, 380, 334, 398), (393, 397, 381), (382, 398, 394), (395, 397, 393), (394, 398, 396), (393, 391, 395), (396, 392, 394), (393, 389, 391), (392, 390, 394), (393, 387, 389), (390, 388, 394), (393, 385, 387), (388, 386, 394), (393, 383, 385), (386, 384, 394), (393, 381, 383), (384, 382, 394), (421, 506, 508, 423), (508, 507, 422, 423), (419, 504, 506, 421), (507, 505, 420, 422), (417, 502, 504, 419), (505, 503, 418, 420), (415, 500, 502, 417), (503, 501, 416, 418), (413, 498, 500, 415), (501, 499, 414, 416), (411, 424, 478, 496), (479, 425, 412, 497), (424, 426, 480, 478), (481, 427, 425, 479), (426, 428, 482, 480), (483, 429, 427, 481), (428, 430, 484, 482), (485, 431, 429, 483), (430, 432, 486, 484), (487, 433, 431, 485), (432, 434, 488, 486), (489, 435, 433, 487), (434, 436, 490, 488), (491, 437, 435, 489), (436, 438, 492, 490), (493, 439, 437, 491), (438, 440, 494, 492), (495, 441, 439, 493), (440, 399, 400, 494), (400, 399, 441, 495), (442, 460, 492, 494), (493, 461, 443, 495), (460, 511, 490, 492), (491, 512, 461, 493), (458, 488, 490, 511), (491, 489, 459, 512), (456, 486, 488, 458), (489, 487, 457, 459), (454, 484, 486, 456), (487, 485, 455, 457), (452, 482, 484, 454), (485, 483, 453, 455), (450, 480, 482, 452), (483, 481, 451, 453), (448, 478, 480, 450), (481, 479, 449, 451), (446, 496, 478, 448), (479, 497, 447, 449), (446, 513, 509, 496), (509, 514, 447, 497), (442, 494, 400, 444), (400, 495, 443, 445), (444, 400, 510, 515), (510, 400, 445, 516), (509, 513, 515, 510), (516, 514, 509, 510), (467, 469, 508, 506), (508, 469, 468, 507), (465, 467, 506, 504), (507, 468, 466, 505), (463, 465, 504, 502), (505, 466, 464, 503), (498, 519, 517, 500), (518, 520, 499, 501), (463, 502, 500, 517), (501, 503, 464, 518), (476, 522, 521, 519), (521, 522, 477, 520), (517, 519, 521, 401), (521, 520, 518, 401), (462, 463, 517, 401), (518, 464, 462, 401), (474, 525, 523, 476), (524, 526, 475, 477), (472, 527, 525, 474), (526, 528, 473, 475), (471, 529, 527, 472), (528, 530, 471, 473), (470, 403, 529, 471), (530, 403, 470, 471), (522, 476, 523, 402), (524, 477, 522, 402), (402, 523, 538, 540), (539, 524, 402, 540), (403, 531, 532, 529), (533, 531, 403, 530), (529, 532, 534, 527), (535, 533, 530, 528), (527, 534, 536, 525), (537, 535, 528, 526), (525, 536, 538, 523), (539, 537, 526, 524), (531, 536, 534, 532), (535, 537, 531, 533), (531, 540, 538, 536), (539, 540, 531, 537), (471, 472, 496, 509), (497, 473, 471, 509), (472, 474, 543, 496), (544, 475, 473, 497), (474, 476, 545, 543), (546, 477, 475, 544), (476, 519, 498, 545), (499, 520, 477, 546), (413, 541, 545, 498), (546, 542, 414, 499), (541, 547, 543, 545), (544, 548, 542, 546), (411, 496, 543, 547), (544, 497, 412, 548), (463, 462, 404, 554), (404, 462, 464, 555), (465, 463, 554, 552), (555, 464, 466, 553), (467, 465, 552, 550), (553, 466, 468, 551), (469, 467, 550, 549), (551, 468, 469, 549), (549, 550, 561, 563), (562, 551, 549, 563), (550, 552, 559, 561), (560, 553, 551, 562), (552, 554, 557, 559), (558, 555, 553, 560), (554, 404, 556, 557), (556, 404, 555, 558), (556, 563, 561, 557), (562, 563, 556, 558), (557, 561, 559), (560, 562, 558), (515, 513, 566, 564), (567, 514, 516, 565), (444, 515, 564, 586), (565, 516, 445, 587), (442, 444, 586, 588), (587, 445, 443, 589), (513, 446, 584, 566), (585, 447, 514, 567), (446, 448, 582, 584), (583, 449, 447, 585), (448, 450, 580, 582), (581, 451, 449, 583), (450, 452, 578, 580), (579, 453, 451, 581), (452, 454, 576, 578), (577, 455, 453, 579), (454, 456, 574, 576), (575, 457, 455, 577), (456, 458, 572, 574), (573, 459, 457, 575), (458, 511, 568, 572), (569, 512, 459, 573), (511, 460, 570, 568), (571, 461, 512, 569), (460, 442, 588, 570), (589, 443, 461, 571), (570, 588, 590, 608), (591, 589, 571, 609), (568, 570, 608, 610), (609, 571, 569, 611), (572, 568, 610, 606), (611, 569, 573, 607), (574, 572, 606, 604), (607, 573, 575, 605), (576, 574, 604, 602), (605, 575, 577, 603), (578, 576, 602, 600), (603, 577, 579, 601), (580, 578, 600, 598), (601, 579, 581, 599), (582, 580, 598, 596), (599, 581, 583, 597), (584, 582, 596, 594), (597, 583, 585, 595), (566, 584, 594, 612), (595, 585, 567, 613), (588, 586, 592, 590), (593, 587, 589, 591), (586, 564, 614, 592), (615, 565, 587, 593), (564, 566, 612, 614), (613, 567, 565, 615), (399, 440, 616, 405), (617, 441, 399, 405), (440, 438, 618, 616), (619, 439, 441, 617), (438, 436, 620, 618), (621, 437, 439, 619), (436, 434, 622, 620), (623, 435, 437, 621), (434, 432, 624, 622), (625, 433, 435, 623), (432, 430, 626, 624), (627, 431, 433, 625), (430, 428, 628, 626), (629, 429, 431, 627), (428, 426, 630, 628), (631, 427, 429, 629), (426, 424, 632, 630), (633, 425, 427, 631), (640, 641, 660, 670), (661, 641, 640, 671), (639, 640, 670, 668), (671, 640, 639, 669), (638, 639, 668, 672), (669, 639, 638, 673), (421, 423, 638, 672), (638, 423, 422, 673), (419, 421, 672, 666), (673, 422, 420, 667), (417, 419, 666, 662), (667, 420, 418, 663), (415, 417, 662, 664), (663, 418, 416, 665), (662, 668, 670, 664), (671, 669, 663, 665), (662, 666, 672, 668), (673, 667, 663, 669), (658, 664, 670, 660), (671, 665, 659, 661), (413, 415, 664, 658), (665, 416, 414, 659), (541, 674, 676, 547), (677, 675, 542, 548), (413, 658, 674, 541), (675, 659, 414, 542), (411, 547, 676, 678), (677, 548, 412, 679), (411, 678, 632, 424), (633, 679, 412, 425), (409, 656, 684, 636), (685, 657, 409, 636), (636, 684, 682, 410), (683, 685, 636, 410), (410, 682, 680, 637), (681, 683, 410, 637), (637, 680, 660, 641), (661, 681, 637, 641), (658, 660, 680, 674), (681, 661, 659, 675), (628, 630, 650, 642), (651, 631, 629, 643), (408, 648, 656, 409), (657, 649, 408, 409), (634, 690, 688, 635), (689, 691, 634, 635), (635, 688, 686, 407), (687, 689, 635, 407), (407, 686, 648, 408), (649, 687, 407, 408), (624, 626, 694, 696), (695, 627, 625, 697), (696, 694, 700, 698), (701, 695, 697, 699), (698, 700, 702, 704), (703, 701, 699, 705), (704, 702, 708, 706), (709, 703, 705, 707), (646, 710, 706, 708), (707, 711, 647, 709), (648, 686, 706, 710), (707, 687, 649, 711), (686, 688, 704, 706), (705, 689, 687, 707), (688, 690, 698, 704), (699, 691, 689, 705), (690, 692, 696, 698), (697, 693, 691, 699), (622, 624, 696, 692), (697, 625, 623, 693), (406, 692, 690, 634), (691, 693, 406, 634), (616, 618, 620, 622), (621, 619, 617, 623), (616, 622, 692, 406), (693, 623, 617, 406), (405, 616, 406), (406, 617, 405), (626, 628, 642, 694), (643, 629, 627, 695), (642, 644, 700, 694), (701, 645, 643, 695), (644, 714, 702, 700), (703, 715, 645, 701), (646, 708, 702, 714), (703, 709, 647, 715), (680, 682, 718, 716), (719, 683, 681, 717), (650, 716, 718, 652), (719, 717, 651, 653), (630, 632, 716, 650), (717, 633, 631, 651), (632, 676, 674, 716), (675, 677, 633, 717), (674, 680, 716), (717, 681, 675), (632, 678, 676), (677, 679, 633), (646, 654, 712, 710), (713, 655, 647, 711), (648, 710, 712, 656), (713, 711, 649, 657), (652, 718, 712, 654), (713, 719, 653, 655), (682, 684, 712, 718), (713, 685, 683, 719), (656, 712, 684), (685, 713, 657), (732, 720, 746, 734), (747, 721, 733, 735), (732, 734, 736, 730), (737, 735, 733, 731), (730, 736, 738, 728), (739, 737, 731, 729), (728, 738, 740, 726), (741, 739, 729, 727), (726, 740, 742, 724), (743, 741, 727, 725), (724, 742, 744, 722), (745, 743, 725, 723), (742, 752, 750, 744), (751, 753, 743, 745), (740, 754, 752, 742), (753, 755, 741, 743), (738, 756, 754, 740), (755, 757, 739, 741), (736, 758, 756, 738), (757, 759, 737, 739), (734, 760, 758, 736), (759, 761, 735, 737), (734, 746, 748, 760), (749, 747, 735, 761), (650, 652, 776, 774), (777, 653, 651, 775), (652, 722, 744, 776), (745, 723, 653, 777), (642, 650, 774, 644), (775, 651, 643, 645), (714, 762, 746, 720), (747, 763, 715, 721), (744, 750, 772, 776), (773, 751, 745, 777), (770, 778, 776, 772), (777, 779, 771, 773), (766, 778, 770, 768), (771, 779, 767, 769), (764, 780, 778, 766), (779, 781, 765, 767), (762, 780, 764, 782), (765, 781, 763, 783), (746, 762, 782, 748), (783, 763, 747, 749), (644, 780, 762, 714), (763, 781, 645, 715), (644, 774, 778, 780), (779, 775, 645, 781), (774, 776, 778), (779, 777, 775), (748, 782, 784, 808), (785, 783, 749, 809), (782, 764, 794, 784), (795, 765, 783, 785), (764, 766, 792, 794), (793, 767, 765, 795), (766, 768, 790, 792), (791, 769, 767, 793), (768, 770, 788, 790), (789, 771, 769, 791), (770, 772, 786, 788), (787, 773, 771, 789), (772, 750, 806, 786), (807, 751, 773, 787), (760, 748, 808, 796), (809, 749, 761, 797), (758, 760, 796, 798), (797, 761, 759, 799), (756, 758, 798, 800), (799, 759, 757, 801), (754, 756, 800, 802), (801, 757, 755, 803), (752, 754, 802, 804), (803, 755, 753, 805), (750, 752, 804, 806), (805, 753, 751, 807), (790, 788, 812, 810), (813, 789, 791, 811), (810, 812, 814, 816), (815, 813, 811, 817), (816, 814, 820, 818), (821, 815, 817, 819), (818, 820, 822, 824), (823, 821, 819, 825), (796, 808, 818, 824), (819, 809, 797, 825), (784, 816, 818, 808), (819, 817, 785, 809), (784, 794, 810, 816), (811, 795, 785, 817), (790, 810, 794, 792), (795, 811, 791, 793), (786, 806, 812, 788), (813, 807, 787, 789), (804, 814, 812, 806), (813, 815, 805, 807), (802, 820, 814, 804), (815, 821, 803, 805), (800, 822, 820, 802), (821, 823, 801, 803), (798, 824, 822, 800), (823, 825, 799, 801), (796, 824, 798), (799, 825, 797), (724, 722, 836, 834), (837, 723, 725, 835), (726, 724, 834, 832), (835, 725, 727, 833), (728, 726, 832, 830), (833, 727, 729, 831), (730, 728, 830, 828), (831, 729, 731, 829), (732, 730, 828, 826), (829, 731, 733, 827), (720, 732, 826, 838), (827, 733, 721, 839), (826, 834, 836, 838), (837, 835, 827, 839), (826, 828, 832, 834), (833, 829, 827, 835), (828, 830, 832), (833, 831, 829), (646, 714, 720, 838), (721, 715, 647, 839), (646, 838, 836, 654), (837, 839, 647, 655), (652, 654, 836, 722), (837, 655, 653, 723)])
me_cube.materials.append(mat_material)
me_cube.use_remesh_preserve_volume = False
me_cube.use_remesh_preserve_attributes = False
me_cube.use_mirror_vertex_groups = False
me_cube.update()

# ---- objects
ob_cube = bpy.data.objects.new('Cube', me_cube)
ob_lamp = bpy.data.objects.new('Lamp', light_lamp)
ob_camera = bpy.data.objects.new('Camera', cam_camera)

# ---- transforms, parenting, visibility, modifiers, constraints
ob_cube.location = (0.0, 0.0, 0.0)
ob_cube.lock_rotations_4d = False
ob_cube.empty_display_type = 'ARROWS'
ob_cube.lineart.crease_threshold = 0.0
ob_lamp.location = (4.076, 1.005, 5.904)
ob_lamp.rotation_euler = (0.6503, 0.05522, 1.866)
ob_lamp.lock_rotations_4d = False
ob_lamp.empty_display_type = 'ARROWS'
ob_lamp.color = (0.0, 0.0, 0.0, 0.0)
ob_lamp.lineart.crease_threshold = 0.0
ob_camera.location = (7.481, -6.508, 5.344)
ob_camera.rotation_euler = (1.109, 0.01082, 0.8149)
ob_camera.lock_rotations_4d = False
ob_camera.empty_display_type = 'ARROWS'
ob_camera.color = (0.0, 0.0, 0.0, 0.0)
ob_camera.display_type = 'WIRE'
ob_camera.lineart.crease_threshold = 0.0

# ---- collection membership
col_collection_1.objects.link(ob_cube)
col_collection_1.objects.link(ob_lamp)
col_collection_1.objects.link(ob_camera)

# ---- scene / render settings (as saved in the file)
scene.camera = ob_camera
scene.frame_start = 1; scene.frame_end = 250; scene.frame_set(1)
scene.render.engine = 'BLENDER_EEVEE_NEXT'
scene.render.image_settings.color_mode = 'RGB'
scene.render.image_settings.compression = 90
scene.render.resolution_percentage = 50
scene.render.dither_intensity = 0.0
scene.cycles.use_denoising = False
scene.cycles.samples = 10
scene.cycles.sampling_pattern = 'TABULATED_SOBOL'
scene.cycles.light_sampling_threshold = 0.0
scene.cycles.use_adaptive_sampling = False
scene.cycles.use_light_tree = False
scene.cycles.blur_glossy = 0.0
scene.cycles.volume_bounces = 1
scene.cycles.pixel_filter_type = 'GAUSSIAN'
scene.cycles.sample_clamp_indirect = 0.0
scene.view_settings.view_transform = 'Standard'
bpy.context.view_layer.update()
